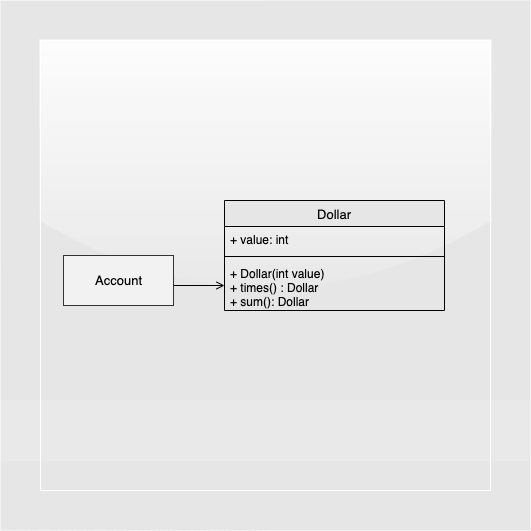

The diagram above was exported from draw.io. Its source (the exported page's mxGraphModel, read from the mxfile embedded in the PNG):
<mxGraphModel dx="1186" dy="1851" grid="1" gridSize="10" guides="1" tooltips="1" connect="1" arrows="1" fold="1" page="1" pageScale="1" pageWidth="827" pageHeight="1169" math="0" shadow="0">
  <root>
    <mxCell id="0" />
    <mxCell id="1" parent="0" />
    <mxCell id="SR-MSi6zIZqKUAH3ywQE-28" value="&lt;span style=&quot;color: rgba(0 , 0 , 0 , 0) ; font-family: monospace ; font-size: 0px&quot;&gt;%3CmxGraphModel%3E%3Croot%3E%3CmxCell%20id%3D%220%22%2F%3E%3CmxCell%20id%3D%221%22%20parent%3D%220%22%2F%3E%3CmxCell%20id%3D%222%22%20value%3D%22%22%20style%3D%22whiteSpace%3Dwrap%3Bhtml%3D1%3Baspect%3Dfixed%3BfillColor%3D%23E6E6E6%3BstrokeColor%3D%23FFFFFF%3Brounded%3D0%3Bglass%3D1%3Bshadow%3D0%3Bsketch%3D0%3B%22%20vertex%3D%221%22%20parent%3D%221%22%3E%3CmxGeometry%20x%3D%22120%22%20y%3D%22130%22%20width%3D%22450%22%20height%3D%22450%22%20as%3D%22geometry%22%2F%3E%3C%2FmxCell%3E%3C%2Froot%3E%3C%2FmxGraphModel%3E&lt;/span&gt;" style="whiteSpace=wrap;html=1;aspect=fixed;strokeColor=none;fillColor=#E6E6E6;sketch=0;glass=0;rounded=0;shadow=0;" vertex="1" parent="1">
      <mxGeometry x="160" y="-180" width="530" height="530" as="geometry" />
    </mxCell>
    <mxCell id="SR-MSi6zIZqKUAH3ywQE-29" value="" style="whiteSpace=wrap;html=1;aspect=fixed;fillColor=#E6E6E6;strokeColor=#FFFFFF;rounded=0;glass=1;shadow=0;sketch=0;" vertex="1" parent="1">
      <mxGeometry x="200" y="-140" width="450" height="450" as="geometry" />
    </mxCell>
    <mxCell id="SR-MSi6zIZqKUAH3ywQE-30" value="" style="rounded=0;whiteSpace=wrap;html=1;strokeColor=#FFFFFF;fillColor=#FFFFFF;shadow=0;sketch=0;glass=0;opacity=10;" vertex="1" parent="1">
      <mxGeometry x="160" y="220" width="530" height="60" as="geometry" />
    </mxCell>
    <mxCell id="SR-MSi6zIZqKUAH3ywQE-61" value="Dollar" style="swimlane;fontStyle=0;align=center;verticalAlign=top;childLayout=stackLayout;horizontal=1;startSize=26;horizontalStack=0;resizeParent=1;resizeParentMax=0;resizeLast=0;collapsible=1;marginBottom=0;fontSize=13;fillColor=#E6E6E6;" vertex="1" parent="1">
      <mxGeometry x="384" y="20" width="220" height="110" as="geometry" />
    </mxCell>
    <mxCell id="SR-MSi6zIZqKUAH3ywQE-62" value="+ value: int" style="text;strokeColor=none;fillColor=none;align=left;verticalAlign=top;spacingLeft=4;spacingRight=4;overflow=hidden;rotatable=0;points=[[0,0.5],[1,0.5]];portConstraint=eastwest;" vertex="1" parent="SR-MSi6zIZqKUAH3ywQE-61">
      <mxGeometry y="26" width="220" height="26" as="geometry" />
    </mxCell>
    <mxCell id="SR-MSi6zIZqKUAH3ywQE-63" value="" style="line;strokeWidth=1;fillColor=none;align=left;verticalAlign=middle;spacingTop=-1;spacingLeft=3;spacingRight=3;rotatable=0;labelPosition=right;points=[];portConstraint=eastwest;" vertex="1" parent="SR-MSi6zIZqKUAH3ywQE-61">
      <mxGeometry y="52" width="220" height="8" as="geometry" />
    </mxCell>
    <mxCell id="SR-MSi6zIZqKUAH3ywQE-64" value="+ Dollar(int value)&#10;+ times() : Dollar&#10;+ sum(): Dollar&#10;" style="text;strokeColor=none;fillColor=none;align=left;verticalAlign=top;spacingLeft=4;spacingRight=4;overflow=hidden;rotatable=0;points=[[0,0.5],[1,0.5]];portConstraint=eastwest;" vertex="1" parent="SR-MSi6zIZqKUAH3ywQE-61">
      <mxGeometry y="60" width="220" height="50" as="geometry" />
    </mxCell>
    <mxCell id="SR-MSi6zIZqKUAH3ywQE-65" value="Account" style="html=1;fontSize=13;strokeColor=#333333;strokeWidth=1;align=center;fillColor=#F2F2F2;" vertex="1" parent="1">
      <mxGeometry x="223" y="75" width="110" height="50" as="geometry" />
    </mxCell>
    <mxCell id="SR-MSi6zIZqKUAH3ywQE-66" value="" style="html=1;verticalAlign=bottom;endArrow=open;rounded=0;fontSize=13;endFill=0;entryX=0;entryY=0.5;entryDx=0;entryDy=0;" edge="1" parent="1" target="SR-MSi6zIZqKUAH3ywQE-64">
      <mxGeometry width="80" relative="1" as="geometry">
        <mxPoint x="333" y="105" as="sourcePoint" />
        <mxPoint x="423" y="73" as="targetPoint" />
      </mxGeometry>
    </mxCell>
  </root>
</mxGraphModel>